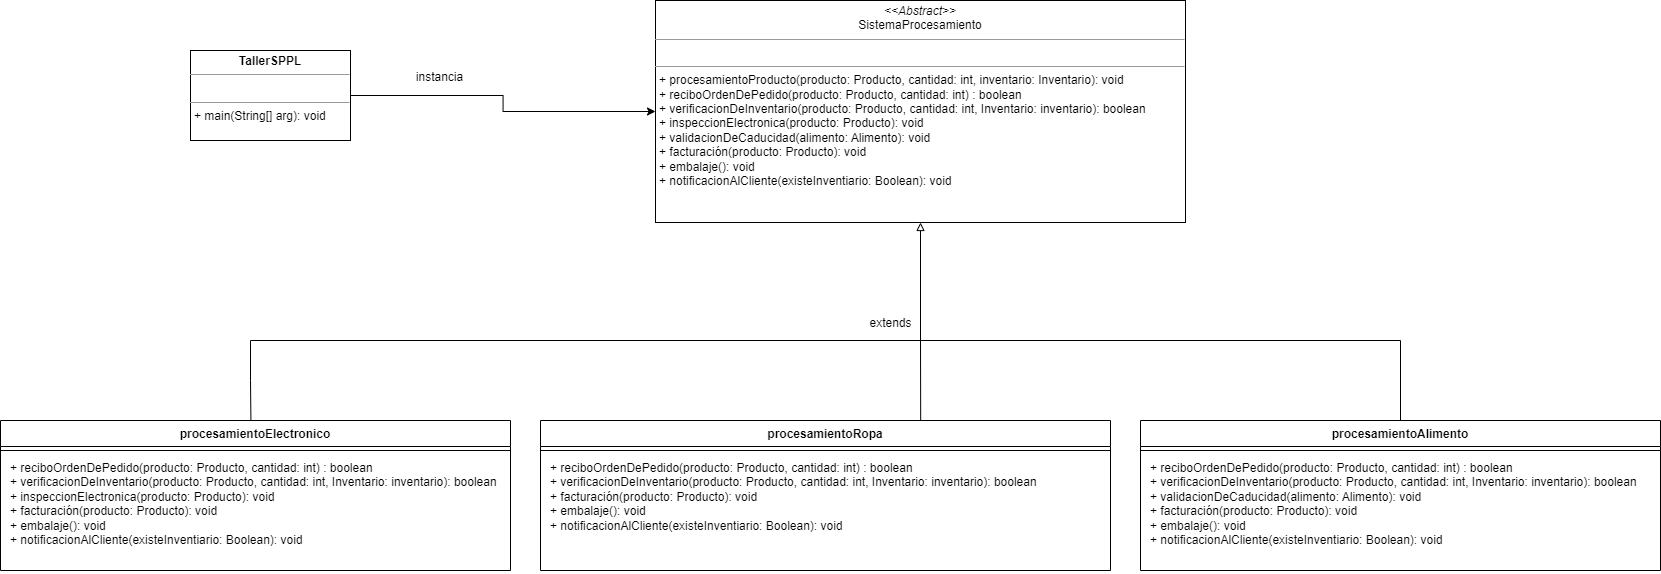

The diagram above was exported from draw.io. Its source (the exported page's mxGraphModel, read from the mxfile embedded in the PNG):
<mxGraphModel dx="2074" dy="931" grid="1" gridSize="10" guides="1" tooltips="1" connect="1" arrows="1" fold="1" page="1" pageScale="1" pageWidth="827" pageHeight="1169" math="0" shadow="0">
  <root>
    <mxCell id="WIyWlLk6GJQsqaUBKTNV-0" />
    <mxCell id="WIyWlLk6GJQsqaUBKTNV-1" parent="WIyWlLk6GJQsqaUBKTNV-0" />
    <mxCell id="mJPmQNd21xEGrZN5whJ_-13" value="procesamientoElectronico" style="swimlane;fontStyle=1;align=center;verticalAlign=top;childLayout=stackLayout;horizontal=1;startSize=26;horizontalStack=0;resizeParent=1;resizeParentMax=0;resizeLast=0;collapsible=1;marginBottom=0;whiteSpace=wrap;html=1;" parent="WIyWlLk6GJQsqaUBKTNV-1" vertex="1">
      <mxGeometry x="10" y="540" width="510" height="150" as="geometry" />
    </mxCell>
    <mxCell id="mJPmQNd21xEGrZN5whJ_-15" value="" style="line;strokeWidth=1;fillColor=none;align=left;verticalAlign=middle;spacingTop=-1;spacingLeft=3;spacingRight=3;rotatable=0;labelPosition=right;points=[];portConstraint=eastwest;strokeColor=inherit;" parent="mJPmQNd21xEGrZN5whJ_-13" vertex="1">
      <mxGeometry y="26" width="510" height="8" as="geometry" />
    </mxCell>
    <mxCell id="mJPmQNd21xEGrZN5whJ_-16" value="&lt;p style=&quot;border-color: var(--border-color); margin: 0px 0px 0px 4px;&quot;&gt;+&amp;nbsp;reciboOrdenDePedido(producto:&amp;nbsp;Producto, cantidad: int) :&amp;nbsp;boolean&lt;/p&gt;&lt;p style=&quot;border-color: var(--border-color); margin: 0px 0px 0px 4px;&quot;&gt;+ verificacionDeInventario(producto: Producto, cantidad: int, Inventario: inventario): boolean&lt;/p&gt;&lt;p style=&quot;border-color: var(--border-color); margin: 0px 0px 0px 4px;&quot;&gt;+ inspeccionElectronica(producto: Producto): void&lt;/p&gt;&lt;p style=&quot;border-color: var(--border-color); margin: 0px 0px 0px 4px;&quot;&gt;&lt;span style=&quot;border-color: var(--border-color); background-color: initial;&quot;&gt;+ facturación(producto: Producto): void&lt;/span&gt;&lt;/p&gt;&lt;p style=&quot;border-color: var(--border-color); margin: 0px 0px 0px 4px;&quot;&gt;&lt;span style=&quot;border-color: var(--border-color); background-color: initial;&quot;&gt;+&amp;nbsp;&lt;/span&gt;embalaje(): void&lt;/p&gt;&lt;p style=&quot;border-color: var(--border-color); margin: 0px 0px 0px 4px;&quot;&gt;+ notificacionAlCliente(existeInventiario: Boolean&lt;span style=&quot;border-color: var(--border-color); background-color: initial;&quot;&gt;): void&lt;/span&gt;&lt;/p&gt;" style="text;strokeColor=none;fillColor=none;align=left;verticalAlign=top;spacingLeft=4;spacingRight=4;overflow=hidden;rotatable=0;points=[[0,0.5],[1,0.5]];portConstraint=eastwest;whiteSpace=wrap;html=1;" parent="mJPmQNd21xEGrZN5whJ_-13" vertex="1">
      <mxGeometry y="34" width="510" height="116" as="geometry" />
    </mxCell>
    <mxCell id="mJPmQNd21xEGrZN5whJ_-18" value="procesamientoRopa" style="swimlane;fontStyle=1;align=center;verticalAlign=top;childLayout=stackLayout;horizontal=1;startSize=26;horizontalStack=0;resizeParent=1;resizeParentMax=0;resizeLast=0;collapsible=1;marginBottom=0;whiteSpace=wrap;html=1;" parent="WIyWlLk6GJQsqaUBKTNV-1" vertex="1">
      <mxGeometry x="550" y="540" width="570" height="150" as="geometry" />
    </mxCell>
    <mxCell id="mJPmQNd21xEGrZN5whJ_-20" value="" style="line;strokeWidth=1;fillColor=none;align=left;verticalAlign=middle;spacingTop=-1;spacingLeft=3;spacingRight=3;rotatable=0;labelPosition=right;points=[];portConstraint=eastwest;strokeColor=inherit;" parent="mJPmQNd21xEGrZN5whJ_-18" vertex="1">
      <mxGeometry y="26" width="570" height="8" as="geometry" />
    </mxCell>
    <mxCell id="mJPmQNd21xEGrZN5whJ_-21" value="&lt;p style=&quot;border-color: var(--border-color); margin: 0px 0px 0px 4px;&quot;&gt;&lt;span style=&quot;background-color: initial;&quot;&gt;+&amp;nbsp;reciboOrdenDePedido(producto:&amp;nbsp;Producto, cantidad: int&lt;/span&gt;&lt;span style=&quot;background-color: initial; border-color: var(--border-color);&quot;&gt;) :&amp;nbsp;&lt;/span&gt;&lt;span style=&quot;background-color: initial;&quot;&gt;boolean&lt;/span&gt;&lt;br&gt;&lt;/p&gt;&lt;p style=&quot;border-color: var(--border-color); margin: 0px 0px 0px 4px;&quot;&gt;+ verificacionDeInventario(producto: Producto, cantidad: int, Inventario: inventario): boolean&lt;/p&gt;&lt;p style=&quot;border-color: var(--border-color); margin: 0px 0px 0px 4px;&quot;&gt;&lt;span style=&quot;border-color: var(--border-color); background-color: initial;&quot;&gt;+ facturación(producto: Producto): void&lt;/span&gt;&lt;/p&gt;&lt;p style=&quot;border-color: var(--border-color); margin: 0px 0px 0px 4px;&quot;&gt;&lt;span style=&quot;border-color: var(--border-color); background-color: initial;&quot;&gt;+&amp;nbsp;&lt;/span&gt;embalaje(): void&lt;/p&gt;&lt;p style=&quot;border-color: var(--border-color); margin: 0px 0px 0px 4px;&quot;&gt;+ notificacionAlCliente(existeInventiario: Boolean&lt;span style=&quot;border-color: var(--border-color); background-color: initial;&quot;&gt;): void&lt;/span&gt;&lt;/p&gt;" style="text;strokeColor=none;fillColor=none;align=left;verticalAlign=top;spacingLeft=4;spacingRight=4;overflow=hidden;rotatable=0;points=[[0,0.5],[1,0.5]];portConstraint=eastwest;whiteSpace=wrap;html=1;" parent="mJPmQNd21xEGrZN5whJ_-18" vertex="1">
      <mxGeometry y="34" width="570" height="116" as="geometry" />
    </mxCell>
    <mxCell id="mJPmQNd21xEGrZN5whJ_-23" value="procesamientoAlimento" style="swimlane;fontStyle=1;align=center;verticalAlign=top;childLayout=stackLayout;horizontal=1;startSize=26;horizontalStack=0;resizeParent=1;resizeParentMax=0;resizeLast=0;collapsible=1;marginBottom=0;whiteSpace=wrap;html=1;" parent="WIyWlLk6GJQsqaUBKTNV-1" vertex="1">
      <mxGeometry x="1150" y="540" width="520" height="150" as="geometry" />
    </mxCell>
    <mxCell id="mJPmQNd21xEGrZN5whJ_-25" value="" style="line;strokeWidth=1;fillColor=none;align=left;verticalAlign=middle;spacingTop=-1;spacingLeft=3;spacingRight=3;rotatable=0;labelPosition=right;points=[];portConstraint=eastwest;strokeColor=inherit;" parent="mJPmQNd21xEGrZN5whJ_-23" vertex="1">
      <mxGeometry y="26" width="520" height="8" as="geometry" />
    </mxCell>
    <mxCell id="mJPmQNd21xEGrZN5whJ_-26" value="&lt;p style=&quot;border-color: var(--border-color); margin: 0px 0px 0px 4px;&quot;&gt;&lt;span style=&quot;background-color: initial;&quot;&gt;+&amp;nbsp;reciboOrdenDePedido(producto:&amp;nbsp;Producto, cantidad: int&lt;/span&gt;&lt;span style=&quot;background-color: initial; border-color: var(--border-color);&quot;&gt;) :&amp;nbsp;&lt;/span&gt;&lt;span style=&quot;background-color: initial;&quot;&gt;boolean&lt;/span&gt;&lt;br&gt;&lt;/p&gt;&lt;p style=&quot;border-color: var(--border-color); margin: 0px 0px 0px 4px;&quot;&gt;+ verificacionDeInventario(producto: Producto, cantidad: int, Inventario: inventario): boolean&lt;/p&gt;&lt;p style=&quot;border-color: var(--border-color); margin: 0px 0px 0px 4px;&quot;&gt;+&amp;nbsp;validacionDeCaducidad(alimento: Alimento): void&lt;br style=&quot;border-color: var(--border-color);&quot;&gt;&lt;/p&gt;&lt;p style=&quot;border-color: var(--border-color); margin: 0px 0px 0px 4px;&quot;&gt;&lt;span style=&quot;border-color: var(--border-color); background-color: initial;&quot;&gt;+ facturación(producto: Producto): void&lt;/span&gt;&lt;/p&gt;&lt;p style=&quot;border-color: var(--border-color); margin: 0px 0px 0px 4px;&quot;&gt;&lt;span style=&quot;border-color: var(--border-color); background-color: initial;&quot;&gt;+&amp;nbsp;&lt;/span&gt;embalaje(): void&lt;/p&gt;&lt;p style=&quot;border-color: var(--border-color); margin: 0px 0px 0px 4px;&quot;&gt;+ notificacionAlCliente(existeInventiario: Boolean&lt;span style=&quot;border-color: var(--border-color); background-color: initial;&quot;&gt;): void&lt;/span&gt;&lt;/p&gt;" style="text;strokeColor=none;fillColor=none;align=left;verticalAlign=top;spacingLeft=4;spacingRight=4;overflow=hidden;rotatable=0;points=[[0,0.5],[1,0.5]];portConstraint=eastwest;whiteSpace=wrap;html=1;" parent="mJPmQNd21xEGrZN5whJ_-23" vertex="1">
      <mxGeometry y="34" width="520" height="116" as="geometry" />
    </mxCell>
    <mxCell id="q7ceinb8dbqE2t47i0Lt-0" style="edgeStyle=orthogonalEdgeStyle;rounded=0;orthogonalLoop=1;jettySize=auto;html=1;entryX=0;entryY=0.5;entryDx=0;entryDy=0;" parent="WIyWlLk6GJQsqaUBKTNV-1" source="z-QE5V9Pj2i6-omMQp5N-48" target="KIUZteApCWF2XyHZrqmC-13" edge="1">
      <mxGeometry relative="1" as="geometry" />
    </mxCell>
    <mxCell id="z-QE5V9Pj2i6-omMQp5N-48" value="&lt;p style=&quot;margin:0px;margin-top:4px;text-align:center;&quot;&gt;&lt;b&gt;TallerSPPL&lt;/b&gt;&lt;/p&gt;&lt;hr size=&quot;1&quot;&gt;&lt;p style=&quot;margin:0px;margin-left:4px;&quot;&gt;&lt;br&gt;&lt;/p&gt;&lt;hr size=&quot;1&quot;&gt;&lt;p style=&quot;margin:0px;margin-left:4px;&quot;&gt;+ main(String[] arg): void&lt;/p&gt;" style="verticalAlign=top;align=left;overflow=fill;fontSize=12;fontFamily=Helvetica;html=1;whiteSpace=wrap;" parent="WIyWlLk6GJQsqaUBKTNV-1" vertex="1">
      <mxGeometry x="200" y="170" width="160" height="90" as="geometry" />
    </mxCell>
    <mxCell id="z-QE5V9Pj2i6-omMQp5N-57" value="extends" style="text;align=center;fontStyle=0;verticalAlign=middle;spacingLeft=3;spacingRight=3;strokeColor=none;rotatable=0;points=[[0,0.5],[1,0.5]];portConstraint=eastwest;html=1;" parent="WIyWlLk6GJQsqaUBKTNV-1" vertex="1">
      <mxGeometry x="860" y="430" width="80" height="26" as="geometry" />
    </mxCell>
    <mxCell id="z-QE5V9Pj2i6-omMQp5N-60" value="instancia" style="text;html=1;align=center;verticalAlign=middle;resizable=0;points=[];autosize=1;strokeColor=none;fillColor=none;" parent="WIyWlLk6GJQsqaUBKTNV-1" vertex="1">
      <mxGeometry x="414" y="182" width="70" height="30" as="geometry" />
    </mxCell>
    <mxCell id="KIUZteApCWF2XyHZrqmC-8" value="" style="endArrow=none;html=1;rounded=0;exitX=0.491;exitY=-0.002;exitDx=0;exitDy=0;exitPerimeter=0;" parent="WIyWlLk6GJQsqaUBKTNV-1" source="mJPmQNd21xEGrZN5whJ_-13" edge="1">
      <mxGeometry width="50" height="50" relative="1" as="geometry">
        <mxPoint x="970" y="380" as="sourcePoint" />
        <mxPoint x="260" y="460" as="targetPoint" />
        <Array as="points">
          <mxPoint x="260" y="500" />
        </Array>
      </mxGeometry>
    </mxCell>
    <mxCell id="KIUZteApCWF2XyHZrqmC-9" value="" style="endArrow=none;html=1;rounded=0;" parent="WIyWlLk6GJQsqaUBKTNV-1" edge="1">
      <mxGeometry width="50" height="50" relative="1" as="geometry">
        <mxPoint x="260" y="460" as="sourcePoint" />
        <mxPoint x="1410" y="460" as="targetPoint" />
      </mxGeometry>
    </mxCell>
    <mxCell id="KIUZteApCWF2XyHZrqmC-10" value="" style="endArrow=none;html=1;rounded=0;exitX=0.5;exitY=0;exitDx=0;exitDy=0;" parent="WIyWlLk6GJQsqaUBKTNV-1" source="mJPmQNd21xEGrZN5whJ_-23" edge="1">
      <mxGeometry width="50" height="50" relative="1" as="geometry">
        <mxPoint x="1040" y="540" as="sourcePoint" />
        <mxPoint x="1410" y="460" as="targetPoint" />
      </mxGeometry>
    </mxCell>
    <mxCell id="KIUZteApCWF2XyHZrqmC-11" value="" style="endArrow=none;html=1;rounded=0;exitX=0.667;exitY=-0.003;exitDx=0;exitDy=0;exitPerimeter=0;" parent="WIyWlLk6GJQsqaUBKTNV-1" source="mJPmQNd21xEGrZN5whJ_-18" edge="1">
      <mxGeometry width="50" height="50" relative="1" as="geometry">
        <mxPoint x="1040" y="540" as="sourcePoint" />
        <mxPoint x="930" y="460" as="targetPoint" />
      </mxGeometry>
    </mxCell>
    <mxCell id="KIUZteApCWF2XyHZrqmC-12" value="" style="endArrow=block;html=1;rounded=0;endFill=0;entryX=0.5;entryY=1;entryDx=0;entryDy=0;" parent="WIyWlLk6GJQsqaUBKTNV-1" target="KIUZteApCWF2XyHZrqmC-13" edge="1">
      <mxGeometry width="50" height="50" relative="1" as="geometry">
        <mxPoint x="930" y="460" as="sourcePoint" />
        <mxPoint x="1159.62" y="345.54999999999995" as="targetPoint" />
      </mxGeometry>
    </mxCell>
    <mxCell id="KIUZteApCWF2XyHZrqmC-13" value="&lt;p style=&quot;margin:0px;margin-top:4px;text-align:center;&quot;&gt;&lt;i&gt;&amp;lt;&amp;lt;Abstract&amp;gt;&amp;gt;&lt;/i&gt;&lt;br&gt;SistemaProcesamiento&lt;br&gt;&lt;/p&gt;&lt;hr size=&quot;1&quot;&gt;&lt;p style=&quot;margin:0px;margin-left:4px;&quot;&gt;&lt;br&gt;&lt;/p&gt;&lt;hr size=&quot;1&quot;&gt;&lt;p style=&quot;margin:0px;margin-left:4px;&quot;&gt;+ procesamientoProducto(producto: Producto,&amp;nbsp;cantidad: int, inventario:&amp;nbsp;Inventario&lt;span style=&quot;background-color: initial;&quot;&gt;): void&lt;/span&gt;&lt;/p&gt;&lt;p style=&quot;margin:0px;margin-left:4px;&quot;&gt;+&amp;nbsp;reciboOrdenDePedido(producto:&amp;nbsp;Producto, cantidad: int&lt;span style=&quot;background-color: initial;&quot;&gt;) :&amp;nbsp;&lt;/span&gt;boolean&lt;/p&gt;&lt;p style=&quot;margin:0px;margin-left:4px;&quot;&gt;+ verificacionDeInventario(producto: Producto, cantidad: int, Inventario: inventario): boolean&lt;/p&gt;&lt;p style=&quot;margin:0px;margin-left:4px;&quot;&gt;+ inspeccionElectronica(producto: Producto): void&lt;/p&gt;&lt;p style=&quot;margin:0px;margin-left:4px;&quot;&gt;+&amp;nbsp;validacionDeCaducidad(alimento: Alimento): void&lt;br&gt;&lt;/p&gt;&lt;p style=&quot;margin:0px;margin-left:4px;&quot;&gt;&lt;span style=&quot;background-color: initial;&quot;&gt;+ facturación(producto: Producto): void&lt;/span&gt;&lt;/p&gt;&lt;p style=&quot;margin:0px;margin-left:4px;&quot;&gt;&lt;span style=&quot;background-color: initial;&quot;&gt;+&amp;nbsp;&lt;/span&gt;embalaje(): void&lt;/p&gt;&lt;p style=&quot;margin:0px;margin-left:4px;&quot;&gt;+ notificacionAlCliente(existeInventiario: Boolean&lt;span style=&quot;background-color: initial;&quot;&gt;): void&lt;/span&gt;&lt;/p&gt;" style="verticalAlign=top;align=left;overflow=fill;fontSize=12;fontFamily=Helvetica;html=1;whiteSpace=wrap;" parent="WIyWlLk6GJQsqaUBKTNV-1" vertex="1">
      <mxGeometry x="665" y="120" width="530" height="222" as="geometry" />
    </mxCell>
  </root>
</mxGraphModel>